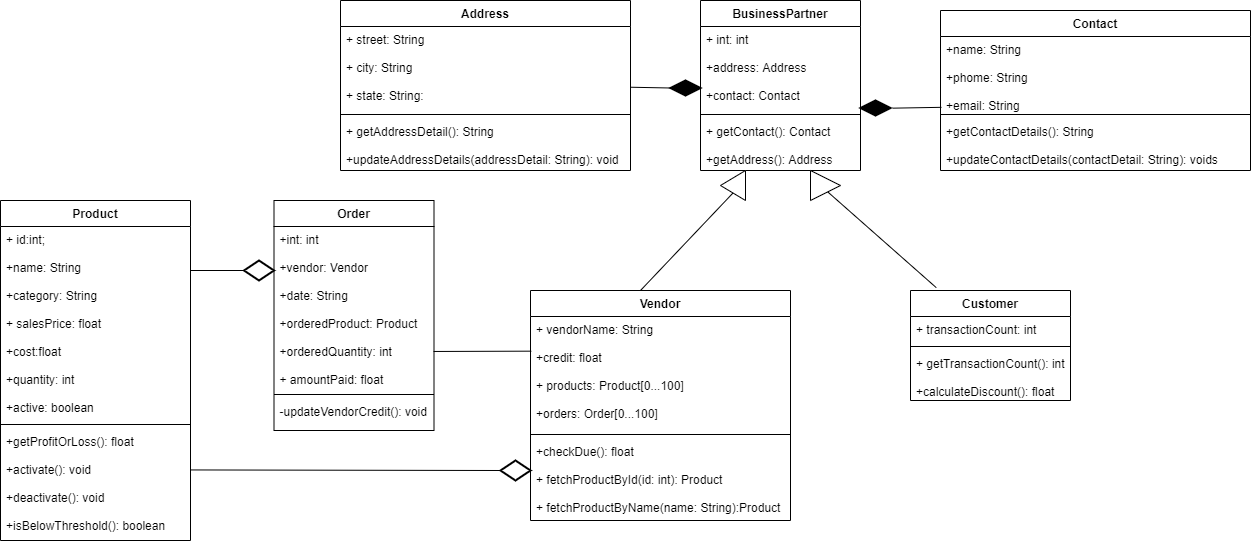

The diagram above was exported from draw.io. Its source (the exported page's mxGraphModel, read from the mxfile embedded in the PNG):
<mxGraphModel dx="1695" dy="482" grid="1" gridSize="10" guides="1" tooltips="1" connect="1" arrows="1" fold="1" page="1" pageScale="1" pageWidth="827" pageHeight="1169" math="0" shadow="0">
  <root>
    <mxCell id="0" />
    <mxCell id="1" parent="0" />
    <mxCell id="KibGZ_KMMzOXXVi6tEC7-63" value="Address" style="swimlane;fontStyle=1;align=center;verticalAlign=top;childLayout=stackLayout;horizontal=1;startSize=26;horizontalStack=0;resizeParent=1;resizeParentMax=0;resizeLast=0;collapsible=1;marginBottom=0;" parent="1" vertex="1">
      <mxGeometry x="320" y="140" width="290" height="170" as="geometry" />
    </mxCell>
    <mxCell id="KibGZ_KMMzOXXVi6tEC7-64" value="+ street: String&#10;&#10;+ city: String&#10;&#10;+ state: String:&#10;" style="text;strokeColor=none;fillColor=none;align=left;verticalAlign=top;spacingLeft=4;spacingRight=4;overflow=hidden;rotatable=0;points=[[0,0.5],[1,0.5]];portConstraint=eastwest;" parent="KibGZ_KMMzOXXVi6tEC7-63" vertex="1">
      <mxGeometry y="26" width="290" height="84" as="geometry" />
    </mxCell>
    <mxCell id="KibGZ_KMMzOXXVi6tEC7-65" value="" style="line;strokeWidth=1;fillColor=none;align=left;verticalAlign=middle;spacingTop=-1;spacingLeft=3;spacingRight=3;rotatable=0;labelPosition=right;points=[];portConstraint=eastwest;" parent="KibGZ_KMMzOXXVi6tEC7-63" vertex="1">
      <mxGeometry y="110" width="290" height="8" as="geometry" />
    </mxCell>
    <mxCell id="KibGZ_KMMzOXXVi6tEC7-66" value="+ getAddressDetail(): String&#10;&#10;+updateAddressDetails(addressDetail: String): void" style="text;strokeColor=none;fillColor=none;align=left;verticalAlign=top;spacingLeft=4;spacingRight=4;overflow=hidden;rotatable=0;points=[[0,0.5],[1,0.5]];portConstraint=eastwest;" parent="KibGZ_KMMzOXXVi6tEC7-63" vertex="1">
      <mxGeometry y="118" width="290" height="52" as="geometry" />
    </mxCell>
    <mxCell id="KibGZ_KMMzOXXVi6tEC7-67" value="BusinessPartner" style="swimlane;fontStyle=1;align=center;verticalAlign=top;childLayout=stackLayout;horizontal=1;startSize=26;horizontalStack=0;resizeParent=1;resizeParentMax=0;resizeLast=0;collapsible=1;marginBottom=0;" parent="1" vertex="1">
      <mxGeometry x="680" y="140" width="160" height="170" as="geometry" />
    </mxCell>
    <mxCell id="KibGZ_KMMzOXXVi6tEC7-68" value="+ int: int&#10;&#10;+address: Address&#10;&#10;+contact: Contact" style="text;strokeColor=none;fillColor=none;align=left;verticalAlign=top;spacingLeft=4;spacingRight=4;overflow=hidden;rotatable=0;points=[[0,0.5],[1,0.5]];portConstraint=eastwest;" parent="KibGZ_KMMzOXXVi6tEC7-67" vertex="1">
      <mxGeometry y="26" width="160" height="84" as="geometry" />
    </mxCell>
    <mxCell id="KibGZ_KMMzOXXVi6tEC7-69" value="" style="line;strokeWidth=1;fillColor=none;align=left;verticalAlign=middle;spacingTop=-1;spacingLeft=3;spacingRight=3;rotatable=0;labelPosition=right;points=[];portConstraint=eastwest;" parent="KibGZ_KMMzOXXVi6tEC7-67" vertex="1">
      <mxGeometry y="110" width="160" height="8" as="geometry" />
    </mxCell>
    <mxCell id="KibGZ_KMMzOXXVi6tEC7-70" value="+ getContact(): Contact&#10;&#10;+getAddress(): Address" style="text;strokeColor=none;fillColor=none;align=left;verticalAlign=top;spacingLeft=4;spacingRight=4;overflow=hidden;rotatable=0;points=[[0,0.5],[1,0.5]];portConstraint=eastwest;" parent="KibGZ_KMMzOXXVi6tEC7-67" vertex="1">
      <mxGeometry y="118" width="160" height="52" as="geometry" />
    </mxCell>
    <mxCell id="KibGZ_KMMzOXXVi6tEC7-71" value="Customer" style="swimlane;fontStyle=1;align=center;verticalAlign=top;childLayout=stackLayout;horizontal=1;startSize=26;horizontalStack=0;resizeParent=1;resizeParentMax=0;resizeLast=0;collapsible=1;marginBottom=0;" parent="1" vertex="1">
      <mxGeometry x="890" y="430" width="160" height="110" as="geometry" />
    </mxCell>
    <mxCell id="KibGZ_KMMzOXXVi6tEC7-72" value="+ transactionCount: int" style="text;strokeColor=none;fillColor=none;align=left;verticalAlign=top;spacingLeft=4;spacingRight=4;overflow=hidden;rotatable=0;points=[[0,0.5],[1,0.5]];portConstraint=eastwest;" parent="KibGZ_KMMzOXXVi6tEC7-71" vertex="1">
      <mxGeometry y="26" width="160" height="26" as="geometry" />
    </mxCell>
    <mxCell id="KibGZ_KMMzOXXVi6tEC7-73" value="" style="line;strokeWidth=1;fillColor=none;align=left;verticalAlign=middle;spacingTop=-1;spacingLeft=3;spacingRight=3;rotatable=0;labelPosition=right;points=[];portConstraint=eastwest;" parent="KibGZ_KMMzOXXVi6tEC7-71" vertex="1">
      <mxGeometry y="52" width="160" height="8" as="geometry" />
    </mxCell>
    <mxCell id="KibGZ_KMMzOXXVi6tEC7-74" value="+ getTransactionCount(): int&#10;&#10;+calculateDiscount(): float" style="text;strokeColor=none;fillColor=none;align=left;verticalAlign=top;spacingLeft=4;spacingRight=4;overflow=hidden;rotatable=0;points=[[0,0.5],[1,0.5]];portConstraint=eastwest;" parent="KibGZ_KMMzOXXVi6tEC7-71" vertex="1">
      <mxGeometry y="60" width="160" height="50" as="geometry" />
    </mxCell>
    <mxCell id="KibGZ_KMMzOXXVi6tEC7-75" value="Contact" style="swimlane;fontStyle=1;align=center;verticalAlign=top;childLayout=stackLayout;horizontal=1;startSize=26;horizontalStack=0;resizeParent=1;resizeParentMax=0;resizeLast=0;collapsible=1;marginBottom=0;" parent="1" vertex="1">
      <mxGeometry x="920" y="150" width="310" height="160" as="geometry" />
    </mxCell>
    <mxCell id="KibGZ_KMMzOXXVi6tEC7-76" value="+name: String&#10;&#10;+phome: String&#10;&#10;+email: String" style="text;strokeColor=none;fillColor=none;align=left;verticalAlign=top;spacingLeft=4;spacingRight=4;overflow=hidden;rotatable=0;points=[[0,0.5],[1,0.5]];portConstraint=eastwest;" parent="KibGZ_KMMzOXXVi6tEC7-75" vertex="1">
      <mxGeometry y="26" width="310" height="74" as="geometry" />
    </mxCell>
    <mxCell id="KibGZ_KMMzOXXVi6tEC7-77" value="" style="line;strokeWidth=1;fillColor=none;align=left;verticalAlign=middle;spacingTop=-1;spacingLeft=3;spacingRight=3;rotatable=0;labelPosition=right;points=[];portConstraint=eastwest;" parent="KibGZ_KMMzOXXVi6tEC7-75" vertex="1">
      <mxGeometry y="100" width="310" height="8" as="geometry" />
    </mxCell>
    <mxCell id="KibGZ_KMMzOXXVi6tEC7-78" value="+getContactDetails(): String&#10;&#10;+updateContactDetails(contactDetail: String): voids" style="text;strokeColor=none;fillColor=none;align=left;verticalAlign=top;spacingLeft=4;spacingRight=4;overflow=hidden;rotatable=0;points=[[0,0.5],[1,0.5]];portConstraint=eastwest;" parent="KibGZ_KMMzOXXVi6tEC7-75" vertex="1">
      <mxGeometry y="108" width="310" height="52" as="geometry" />
    </mxCell>
    <mxCell id="KibGZ_KMMzOXXVi6tEC7-79" value="Vendor" style="swimlane;fontStyle=1;align=center;verticalAlign=top;childLayout=stackLayout;horizontal=1;startSize=26;horizontalStack=0;resizeParent=1;resizeParentMax=0;resizeLast=0;collapsible=1;marginBottom=0;" parent="1" vertex="1">
      <mxGeometry x="510" y="430" width="260" height="230" as="geometry" />
    </mxCell>
    <mxCell id="KibGZ_KMMzOXXVi6tEC7-80" value="+ vendorName: String&#10;&#10;+credit: float&#10;&#10;+ products: Product[0...100]&#10;&#10;+orders: Order[0...100]" style="text;strokeColor=none;fillColor=none;align=left;verticalAlign=top;spacingLeft=4;spacingRight=4;overflow=hidden;rotatable=0;points=[[0,0.5],[1,0.5]];portConstraint=eastwest;" parent="KibGZ_KMMzOXXVi6tEC7-79" vertex="1">
      <mxGeometry y="26" width="260" height="114" as="geometry" />
    </mxCell>
    <mxCell id="KibGZ_KMMzOXXVi6tEC7-81" value="" style="line;strokeWidth=1;fillColor=none;align=left;verticalAlign=middle;spacingTop=-1;spacingLeft=3;spacingRight=3;rotatable=0;labelPosition=right;points=[];portConstraint=eastwest;" parent="KibGZ_KMMzOXXVi6tEC7-79" vertex="1">
      <mxGeometry y="140" width="260" height="8" as="geometry" />
    </mxCell>
    <mxCell id="KibGZ_KMMzOXXVi6tEC7-82" value="+checkDue(): float&#10;&#10;+ fetchProductById(id: int): Product&#10;&#10;+ fetchProductByName(name: String):Product" style="text;strokeColor=none;fillColor=none;align=left;verticalAlign=top;spacingLeft=4;spacingRight=4;overflow=hidden;rotatable=0;points=[[0,0.5],[1,0.5]];portConstraint=eastwest;" parent="KibGZ_KMMzOXXVi6tEC7-79" vertex="1">
      <mxGeometry y="148" width="260" height="82" as="geometry" />
    </mxCell>
    <mxCell id="KibGZ_KMMzOXXVi6tEC7-83" value="Order" style="swimlane;fontStyle=1;align=center;verticalAlign=top;childLayout=stackLayout;horizontal=1;startSize=26;horizontalStack=0;resizeParent=1;resizeParentMax=0;resizeLast=0;collapsible=1;marginBottom=0;" parent="1" vertex="1">
      <mxGeometry x="253.5" y="340" width="160" height="230" as="geometry" />
    </mxCell>
    <mxCell id="KibGZ_KMMzOXXVi6tEC7-84" value="+int: int&#10;&#10;+vendor: Vendor&#10;&#10;+date: String&#10;&#10;+orderedProduct: Product&#10;&#10;+orderedQuantity: int&#10;&#10;+ amountPaid: float" style="text;strokeColor=none;fillColor=none;align=left;verticalAlign=top;spacingLeft=4;spacingRight=4;overflow=hidden;rotatable=0;points=[[0,0.5],[1,0.5]];portConstraint=eastwest;" parent="KibGZ_KMMzOXXVi6tEC7-83" vertex="1">
      <mxGeometry y="26" width="160" height="164" as="geometry" />
    </mxCell>
    <mxCell id="KibGZ_KMMzOXXVi6tEC7-85" value="" style="line;strokeWidth=1;fillColor=none;align=left;verticalAlign=middle;spacingTop=-1;spacingLeft=3;spacingRight=3;rotatable=0;labelPosition=right;points=[];portConstraint=eastwest;" parent="KibGZ_KMMzOXXVi6tEC7-83" vertex="1">
      <mxGeometry y="190" width="160" height="8" as="geometry" />
    </mxCell>
    <mxCell id="KibGZ_KMMzOXXVi6tEC7-86" value="-updateVendorCredit(): void" style="text;strokeColor=none;fillColor=none;align=left;verticalAlign=top;spacingLeft=4;spacingRight=4;overflow=hidden;rotatable=0;points=[[0,0.5],[1,0.5]];portConstraint=eastwest;" parent="KibGZ_KMMzOXXVi6tEC7-83" vertex="1">
      <mxGeometry y="198" width="160" height="32" as="geometry" />
    </mxCell>
    <mxCell id="KibGZ_KMMzOXXVi6tEC7-87" value="Product" style="swimlane;fontStyle=1;align=center;verticalAlign=top;childLayout=stackLayout;horizontal=1;startSize=26;horizontalStack=0;resizeParent=1;resizeParentMax=0;resizeLast=0;collapsible=1;marginBottom=0;" parent="1" vertex="1">
      <mxGeometry x="-20" y="340" width="190" height="340" as="geometry" />
    </mxCell>
    <mxCell id="KibGZ_KMMzOXXVi6tEC7-88" value="+ id:int;&#10;&#10;+name: String&#10;&#10;+category: String&#10;&#10;+ salesPrice: float&#10;&#10;+cost:float&#10;&#10;+quantity: int&#10;&#10;+active: boolean" style="text;strokeColor=none;fillColor=none;align=left;verticalAlign=top;spacingLeft=4;spacingRight=4;overflow=hidden;rotatable=0;points=[[0,0.5],[1,0.5]];portConstraint=eastwest;" parent="KibGZ_KMMzOXXVi6tEC7-87" vertex="1">
      <mxGeometry y="26" width="190" height="194" as="geometry" />
    </mxCell>
    <mxCell id="KibGZ_KMMzOXXVi6tEC7-89" value="" style="line;strokeWidth=1;fillColor=none;align=left;verticalAlign=middle;spacingTop=-1;spacingLeft=3;spacingRight=3;rotatable=0;labelPosition=right;points=[];portConstraint=eastwest;" parent="KibGZ_KMMzOXXVi6tEC7-87" vertex="1">
      <mxGeometry y="220" width="190" height="8" as="geometry" />
    </mxCell>
    <mxCell id="KibGZ_KMMzOXXVi6tEC7-90" value="+getProfitOrLoss(): float&#10;&#10;+activate(): void&#10;&#10;+deactivate(): void&#10;&#10;+isBelowThreshold(): boolean" style="text;strokeColor=none;fillColor=none;align=left;verticalAlign=top;spacingLeft=4;spacingRight=4;overflow=hidden;rotatable=0;points=[[0,0.5],[1,0.5]];portConstraint=eastwest;" parent="KibGZ_KMMzOXXVi6tEC7-87" vertex="1">
      <mxGeometry y="228" width="190" height="112" as="geometry" />
    </mxCell>
    <mxCell id="KibGZ_KMMzOXXVi6tEC7-109" value="" style="strokeWidth=2;html=1;shape=mxgraph.flowchart.decision;whiteSpace=wrap;direction=north;" parent="1" vertex="1">
      <mxGeometry x="223.5" y="400" width="30" height="20" as="geometry" />
    </mxCell>
    <mxCell id="KibGZ_KMMzOXXVi6tEC7-110" value="" style="endArrow=none;html=1;entryX=0.5;entryY=0;entryDx=0;entryDy=0;entryPerimeter=0;" parent="1" target="KibGZ_KMMzOXXVi6tEC7-109" edge="1">
      <mxGeometry width="50" height="50" relative="1" as="geometry">
        <mxPoint x="170" y="410" as="sourcePoint" />
        <mxPoint x="270" y="380" as="targetPoint" />
      </mxGeometry>
    </mxCell>
    <mxCell id="KibGZ_KMMzOXXVi6tEC7-111" value="" style="strokeWidth=2;html=1;shape=mxgraph.flowchart.decision;whiteSpace=wrap;direction=north;" parent="1" vertex="1">
      <mxGeometry x="480" y="600" width="30" height="20" as="geometry" />
    </mxCell>
    <mxCell id="KibGZ_KMMzOXXVi6tEC7-112" value="" style="endArrow=none;html=1;entryX=0.5;entryY=0;entryDx=0;entryDy=0;entryPerimeter=0;exitX=0.998;exitY=0.37;exitDx=0;exitDy=0;exitPerimeter=0;" parent="1" source="KibGZ_KMMzOXXVi6tEC7-90" target="KibGZ_KMMzOXXVi6tEC7-111" edge="1">
      <mxGeometry width="50" height="50" relative="1" as="geometry">
        <mxPoint x="172" y="610" as="sourcePoint" />
        <mxPoint x="370" y="570" as="targetPoint" />
      </mxGeometry>
    </mxCell>
    <mxCell id="KibGZ_KMMzOXXVi6tEC7-113" value="" style="endArrow=none;html=1;exitX=0.997;exitY=0.762;exitDx=0;exitDy=0;exitPerimeter=0;entryX=0.003;entryY=0.304;entryDx=0;entryDy=0;entryPerimeter=0;" parent="1" source="KibGZ_KMMzOXXVi6tEC7-84" target="KibGZ_KMMzOXXVi6tEC7-80" edge="1">
      <mxGeometry width="50" height="50" relative="1" as="geometry">
        <mxPoint x="370" y="560" as="sourcePoint" />
        <mxPoint x="506" y="491" as="targetPoint" />
      </mxGeometry>
    </mxCell>
    <mxCell id="KibGZ_KMMzOXXVi6tEC7-118" value="" style="strokeWidth=2;html=1;shape=mxgraph.flowchart.decision;whiteSpace=wrap;direction=north;gradientDirection=east;shadow=0;sketch=0;fillColor=#000000;gradientColor=#000000;" parent="1" vertex="1">
      <mxGeometry x="650" y="220" width="30" height="15" as="geometry" />
    </mxCell>
    <mxCell id="KibGZ_KMMzOXXVi6tEC7-119" value="" style="endArrow=none;html=1;exitX=1;exitY=0.723;exitDx=0;exitDy=0;exitPerimeter=0;entryX=0.5;entryY=0;entryDx=0;entryDy=0;entryPerimeter=0;" parent="1" source="KibGZ_KMMzOXXVi6tEC7-64" target="KibGZ_KMMzOXXVi6tEC7-118" edge="1">
      <mxGeometry width="50" height="50" relative="1" as="geometry">
        <mxPoint x="610" y="270" as="sourcePoint" />
        <mxPoint x="660" y="220" as="targetPoint" />
      </mxGeometry>
    </mxCell>
    <mxCell id="KibGZ_KMMzOXXVi6tEC7-122" value="" style="strokeWidth=2;html=1;shape=mxgraph.flowchart.decision;whiteSpace=wrap;direction=north;gradientDirection=east;shadow=0;sketch=0;fillColor=#000000;gradientColor=#000000;" parent="1" vertex="1">
      <mxGeometry x="840" y="240" width="30" height="15" as="geometry" />
    </mxCell>
    <mxCell id="KibGZ_KMMzOXXVi6tEC7-123" value="" style="endArrow=none;html=1;entryX=0.489;entryY=1.067;entryDx=0;entryDy=0;entryPerimeter=0;exitX=0.003;exitY=0.957;exitDx=0;exitDy=0;exitPerimeter=0;" parent="1" source="KibGZ_KMMzOXXVi6tEC7-76" target="KibGZ_KMMzOXXVi6tEC7-122" edge="1">
      <mxGeometry width="50" height="50" relative="1" as="geometry">
        <mxPoint x="790" y="290" as="sourcePoint" />
        <mxPoint x="840" y="240" as="targetPoint" />
      </mxGeometry>
    </mxCell>
    <mxCell id="KibGZ_KMMzOXXVi6tEC7-124" value="" style="triangle;whiteSpace=wrap;html=1;shadow=0;sketch=0;strokeColor=#000000;fillColor=#FFFFFF;gradientColor=#FFFFFF;direction=west;" parent="1" vertex="1">
      <mxGeometry x="700" y="310" width="25" height="30" as="geometry" />
    </mxCell>
    <mxCell id="KibGZ_KMMzOXXVi6tEC7-125" value="" style="endArrow=none;html=1;entryX=0.5;entryY=0;entryDx=0;entryDy=0;exitX=0.423;exitY=0;exitDx=0;exitDy=0;exitPerimeter=0;" parent="1" source="KibGZ_KMMzOXXVi6tEC7-79" target="KibGZ_KMMzOXXVi6tEC7-124" edge="1">
      <mxGeometry width="50" height="50" relative="1" as="geometry">
        <mxPoint x="480" y="380" as="sourcePoint" />
        <mxPoint x="530" y="330" as="targetPoint" />
      </mxGeometry>
    </mxCell>
    <mxCell id="KibGZ_KMMzOXXVi6tEC7-128" value="" style="endArrow=none;html=1;entryX=0;entryY=0.5;entryDx=0;entryDy=0;exitX=0.161;exitY=-0.026;exitDx=0;exitDy=0;exitPerimeter=0;" parent="1" source="KibGZ_KMMzOXXVi6tEC7-71" edge="1">
      <mxGeometry width="50" height="50" relative="1" as="geometry">
        <mxPoint x="540" y="300" as="sourcePoint" />
        <mxPoint x="800" y="325" as="targetPoint" />
      </mxGeometry>
    </mxCell>
    <mxCell id="KibGZ_KMMzOXXVi6tEC7-129" value="" style="triangle;whiteSpace=wrap;html=1;shadow=0;sketch=0;strokeColor=#000000;fillColor=#FFFFFF;gradientColor=#FFFFFF;" parent="1" vertex="1">
      <mxGeometry x="790" y="310" width="30" height="30" as="geometry" />
    </mxCell>
  </root>
</mxGraphModel>